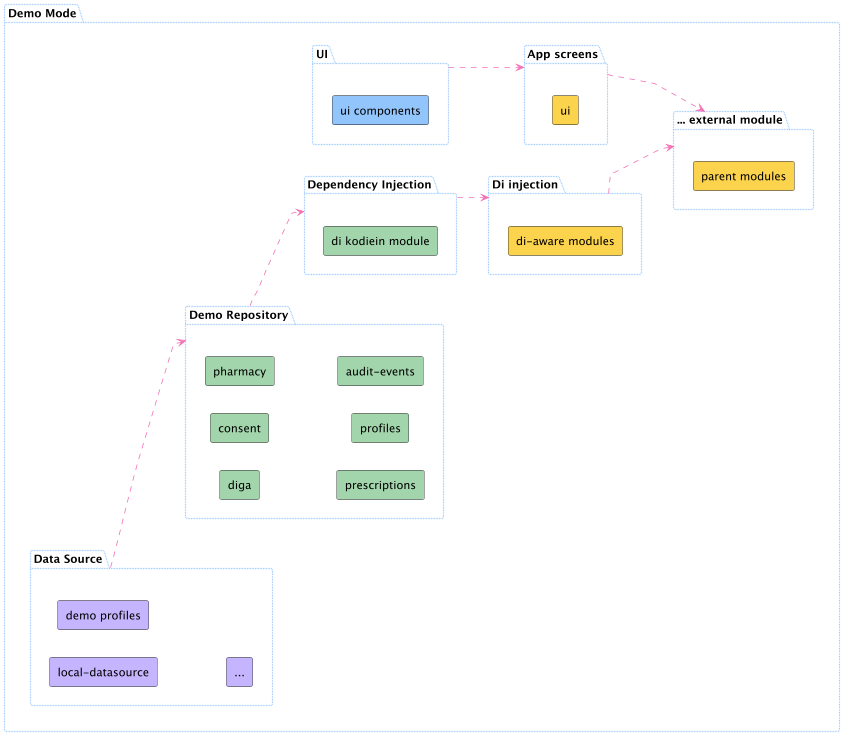

The diagram above was rendered by PlantUML. Its source (embedded in the PNG):
@startuml
scale 0.8

' ─── Force only right‐angle connectors ───
skinparam linetype polyline
skinparam polylineSmoothness 0
skinparam orthogonalLayout true

' ─── Landscape layout ───
left to right direction

' ─── Outer dotted border ───
skinparam packageBorderStyle DOTTED
skinparam packageBorderColor #93C5FD
skinparam packageBackgroundColor Transparent

package "Demo Mode" {
  
  ' ── App Ui ──
  package "App screens" as AppUiGroup {
    rectangle "ui"    #FCD34D
  }

  ' ── App Di ──
  package "Di injection" as DiInjectionGroup {
    rectangle "di-aware modules"    #FCD34D
  }

  ' ── ... ──
  package "... external module" as ExternalGroup {
    rectangle "parent modules"    #FCD34D
  }

  ' ── Demo Repository ──
  package "Demo Repository" as RepositoryGroup {
    rectangle "diga"    #A2D5AB
    rectangle "consent" #A2D5AB
    rectangle "pharmacy" #A2D5AB
    rectangle "prescriptions" #A2D5AB
    rectangle "profiles" #A2D5AB
    rectangle "audit-events" #A2D5AB
  }

  ' ── Data Source ──
  package "Data Source" as DataSourceGroup {
    rectangle "local-datasource"      #C4B5FE
    rectangle "demo profiles" #C4B5FE
    rectangle "..."       #C4B5FE
  }

  ' ── Dependency Injection ──
  package "Dependency Injection" as DiGroup {
    rectangle "di kodiein module"      #A2D5AB
  }

  ' ── UI ──
  package "UI" as UIGroup {
    rectangle "ui components"        #93C5FD
  }

  ' ─── Container-to-container arrows ───
  UIGroup -[#F472B6,dashed]-> AppUiGroup
  DataSourceGroup -[#F472B6,dashed]-> RepositoryGroup
  RepositoryGroup -[#F472B6,dashed]-> DiGroup
  DiGroup -[#F472B6,dashed]-> DiInjectionGroup
  DiInjectionGroup -[#F472B6,dashed]-> ExternalGroup
  AppUiGroup -[#F472B6,dashed]-> ExternalGroup
}
@enduml